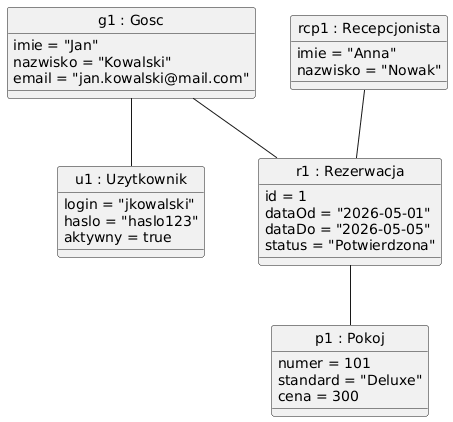

The diagram above was rendered by PlantUML. Its source (embedded in the PNG):
@startuml
skinparam classAttributeIconSize 0
hide circle

class "g1 : Gosc" as g1 {
    imie = "Jan"
    nazwisko = "Kowalski"
    email = "jan.kowalski@mail.com"
}

class "u1 : Uzytkownik" as u1 {
    login = "jkowalski"
    haslo = "haslo123"
    aktywny = true
}

class "rcp1 : Recepcjonista" as rcp1 {
    imie = "Anna"
    nazwisko = "Nowak"
}

class "r1 : Rezerwacja" as r1 {
    id = 1
    dataOd = "2026-05-01"
    dataDo = "2026-05-05"
    status = "Potwierdzona"
}

class "p1 : Pokoj" as p1 {
    numer = 101
    standard = "Deluxe"
    cena = 300
}

g1 -- u1
g1 -- r1
rcp1 -- r1
r1 -- p1
@enduml